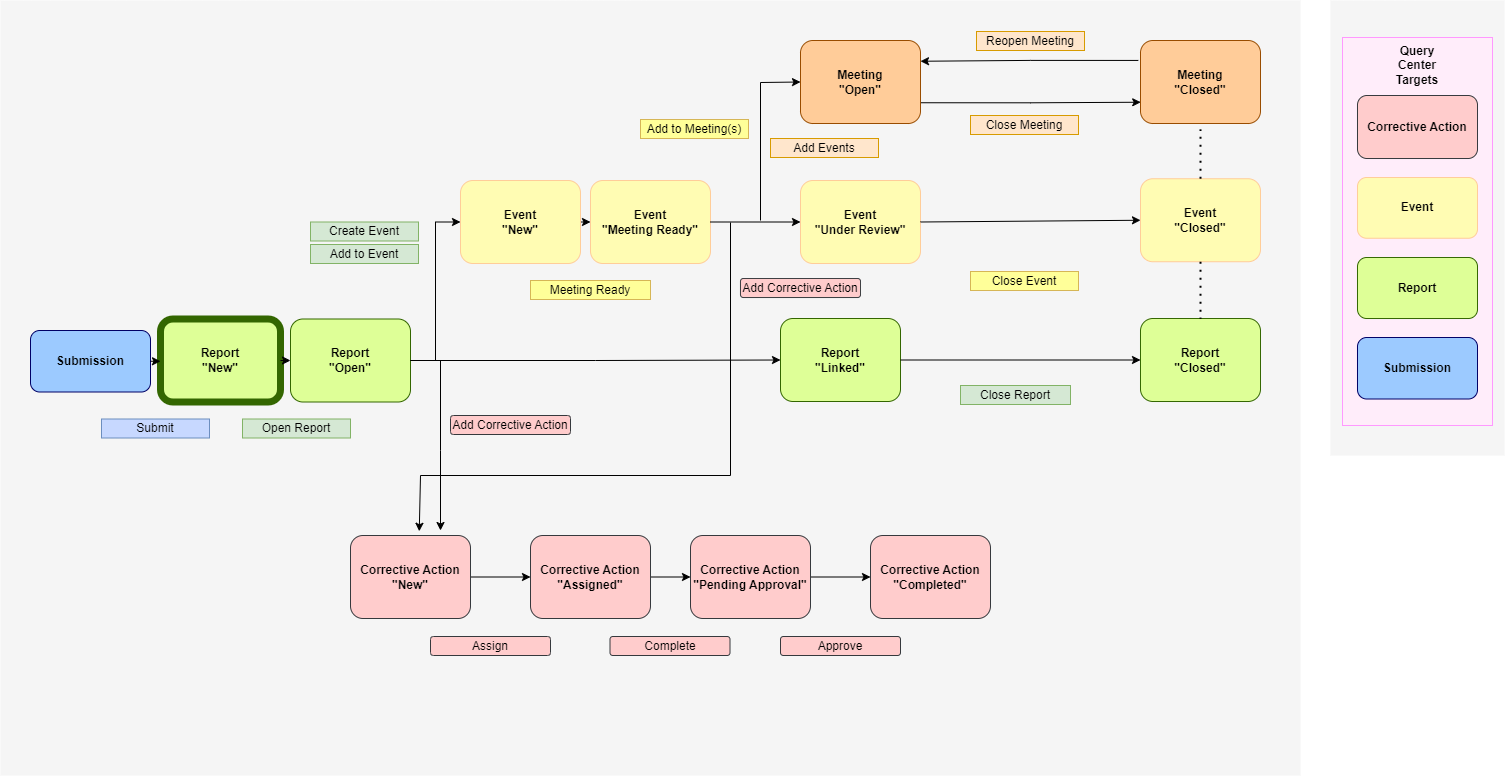

The diagram above was exported from draw.io. Its source (the exported page's mxGraphModel, read from the mxfile embedded in the PNG):
<mxGraphModel dx="1647" dy="796" grid="1" gridSize="10" guides="1" tooltips="1" connect="1" arrows="1" fold="1" page="1" pageScale="1" pageWidth="1739" pageHeight="1500" math="0" shadow="0">
  <root>
    <mxCell id="0" />
    <mxCell id="kE8zs9cZB1z5MXHEvO1x-5" value="Untitled Layer" parent="0" />
    <mxCell id="mG63vlZRYzNKQBgJ9nTP-1" value="" style="rounded=0;whiteSpace=wrap;html=1;fillColor=#F5F5F5;strokeColor=none;" parent="kE8zs9cZB1z5MXHEvO1x-5" vertex="1">
      <mxGeometry x="1470" y="195" width="174" height="455" as="geometry" />
    </mxCell>
    <mxCell id="mG63vlZRYzNKQBgJ9nTP-13" value="" style="rounded=0;whiteSpace=wrap;html=1;fillColor=#FFEDFA;strokeWidth=1;strokeColor=#FF99FF;" parent="kE8zs9cZB1z5MXHEvO1x-5" vertex="1">
      <mxGeometry x="1482" y="232" width="150" height="388" as="geometry" />
    </mxCell>
    <mxCell id="kE8zs9cZB1z5MXHEvO1x-6" value="" style="rounded=0;whiteSpace=wrap;html=1;fillColor=#F5F5F5;strokeColor=none;" parent="kE8zs9cZB1z5MXHEvO1x-5" vertex="1">
      <mxGeometry x="140" y="195" width="1300" height="775" as="geometry" />
    </mxCell>
    <mxCell id="mG63vlZRYzNKQBgJ9nTP-4" value="&lt;b&gt;Event&lt;br&gt;&lt;/b&gt;" style="rounded=1;whiteSpace=wrap;html=1;fillColor=#FFFCB3;strokeColor=#FFCC99;strokeWidth=1;" parent="kE8zs9cZB1z5MXHEvO1x-5" vertex="1">
      <mxGeometry x="1497" y="372" width="120" height="60.75" as="geometry" />
    </mxCell>
    <mxCell id="mG63vlZRYzNKQBgJ9nTP-5" value="&lt;b&gt;Report&lt;br&gt;&lt;/b&gt;" style="rounded=1;whiteSpace=wrap;html=1;fillColor=#DEFF97;strokeColor=#336600;strokeWidth=1;" parent="kE8zs9cZB1z5MXHEvO1x-5" vertex="1">
      <mxGeometry x="1497" y="452" width="120" height="61" as="geometry" />
    </mxCell>
    <mxCell id="mG63vlZRYzNKQBgJ9nTP-11" value="&lt;b&gt;Submission&lt;br&gt;&lt;/b&gt;" style="rounded=1;whiteSpace=wrap;html=1;fillColor=#9CCAFF;strokeColor=#000066;strokeWidth=1;" parent="kE8zs9cZB1z5MXHEvO1x-5" vertex="1">
      <mxGeometry x="1497" y="532" width="120" height="61.5" as="geometry" />
    </mxCell>
    <mxCell id="mG63vlZRYzNKQBgJ9nTP-15" value="&lt;b&gt;Query Center&lt;br&gt;Targets&lt;br&gt;&lt;/b&gt;" style="text;html=1;strokeColor=none;fillColor=none;align=center;verticalAlign=middle;whiteSpace=wrap;rounded=0;" parent="kE8zs9cZB1z5MXHEvO1x-5" vertex="1">
      <mxGeometry x="1527" y="245" width="60" height="30" as="geometry" />
    </mxCell>
    <mxCell id="QtIn532UK_2htTJTenmm-4" value="Reopen Meeting" style="rounded=0;whiteSpace=wrap;html=1;fillColor=#ffe6cc;strokeColor=#d79b00;" parent="kE8zs9cZB1z5MXHEvO1x-5" vertex="1">
      <mxGeometry x="1116" y="226" width="108" height="19" as="geometry" />
    </mxCell>
    <mxCell id="SLOpCxmBHiwFJN_eoneF-11" value="" style="edgeStyle=orthogonalEdgeStyle;rounded=0;orthogonalLoop=1;jettySize=auto;html=1;" parent="kE8zs9cZB1z5MXHEvO1x-5" source="SLOpCxmBHiwFJN_eoneF-3" target="SLOpCxmBHiwFJN_eoneF-4" edge="1">
      <mxGeometry relative="1" as="geometry" />
    </mxCell>
    <mxCell id="SLOpCxmBHiwFJN_eoneF-3" value="&lt;b&gt;Corrective Action&lt;br&gt;&quot;New&quot;&lt;br&gt;&lt;/b&gt;" style="rounded=1;whiteSpace=wrap;html=1;fillColor=#ffcccc;strokeColor=#36393D;strokeWidth=1;" parent="kE8zs9cZB1z5MXHEvO1x-5" vertex="1">
      <mxGeometry x="490" y="730" width="120" height="83" as="geometry" />
    </mxCell>
    <mxCell id="SLOpCxmBHiwFJN_eoneF-12" value="" style="edgeStyle=orthogonalEdgeStyle;rounded=0;orthogonalLoop=1;jettySize=auto;html=1;" parent="kE8zs9cZB1z5MXHEvO1x-5" source="SLOpCxmBHiwFJN_eoneF-4" target="SLOpCxmBHiwFJN_eoneF-5" edge="1">
      <mxGeometry relative="1" as="geometry" />
    </mxCell>
    <mxCell id="SLOpCxmBHiwFJN_eoneF-4" value="&lt;b style=&quot;border-color: var(--border-color);&quot;&gt;Corrective Action&lt;/b&gt;&lt;b&gt;&lt;br&gt;&quot;Assigned&quot;&lt;br&gt;&lt;/b&gt;" style="rounded=1;whiteSpace=wrap;html=1;fillColor=#ffcccc;strokeColor=#36393D;strokeWidth=1;" parent="kE8zs9cZB1z5MXHEvO1x-5" vertex="1">
      <mxGeometry x="670" y="730" width="120" height="83" as="geometry" />
    </mxCell>
    <mxCell id="SLOpCxmBHiwFJN_eoneF-13" value="" style="edgeStyle=orthogonalEdgeStyle;rounded=0;orthogonalLoop=1;jettySize=auto;html=1;" parent="kE8zs9cZB1z5MXHEvO1x-5" source="SLOpCxmBHiwFJN_eoneF-5" target="SLOpCxmBHiwFJN_eoneF-6" edge="1">
      <mxGeometry relative="1" as="geometry" />
    </mxCell>
    <mxCell id="SLOpCxmBHiwFJN_eoneF-5" value="&lt;b style=&quot;border-color: var(--border-color);&quot;&gt;Corrective Action&lt;/b&gt;&lt;b&gt;&lt;br&gt;&quot;Pending Approval&quot;&lt;br&gt;&lt;/b&gt;" style="rounded=1;whiteSpace=wrap;html=1;fillColor=#ffcccc;strokeColor=#36393d;strokeWidth=1;" parent="kE8zs9cZB1z5MXHEvO1x-5" vertex="1">
      <mxGeometry x="830" y="730" width="120" height="83" as="geometry" />
    </mxCell>
    <mxCell id="SLOpCxmBHiwFJN_eoneF-6" value="&lt;b style=&quot;border-color: var(--border-color);&quot;&gt;Corrective Action&lt;/b&gt;&lt;b&gt;&lt;br&gt;&quot;Completed&quot;&lt;br&gt;&lt;/b&gt;" style="rounded=1;whiteSpace=wrap;html=1;fillColor=#ffcccc;strokeColor=#36393d;strokeWidth=1;" parent="kE8zs9cZB1z5MXHEvO1x-5" vertex="1">
      <mxGeometry x="1010" y="730" width="120" height="83" as="geometry" />
    </mxCell>
    <mxCell id="SLOpCxmBHiwFJN_eoneF-7" value="" style="endArrow=classic;html=1;rounded=0;entryX=0.573;entryY=-0.051;entryDx=0;entryDy=0;entryPerimeter=0;" parent="kE8zs9cZB1z5MXHEvO1x-5" target="SLOpCxmBHiwFJN_eoneF-3" edge="1">
      <mxGeometry width="50" height="50" relative="1" as="geometry">
        <mxPoint x="870" y="417" as="sourcePoint" />
        <mxPoint x="550" y="727" as="targetPoint" />
        <Array as="points">
          <mxPoint x="870" y="670" />
          <mxPoint x="560" y="670" />
        </Array>
      </mxGeometry>
    </mxCell>
    <mxCell id="SLOpCxmBHiwFJN_eoneF-8" value="Approve" style="rounded=1;whiteSpace=wrap;html=1;fillColor=#ffcccc;strokeColor=#36393d;" parent="kE8zs9cZB1z5MXHEvO1x-5" vertex="1">
      <mxGeometry x="920" y="831" width="120" height="19" as="geometry" />
    </mxCell>
    <mxCell id="SLOpCxmBHiwFJN_eoneF-9" value="Complete" style="rounded=1;whiteSpace=wrap;html=1;fillColor=#ffcccc;strokeColor=#36393d;" parent="kE8zs9cZB1z5MXHEvO1x-5" vertex="1">
      <mxGeometry x="749.5" y="831" width="120" height="19" as="geometry" />
    </mxCell>
    <mxCell id="SLOpCxmBHiwFJN_eoneF-10" value="Assign" style="rounded=1;whiteSpace=wrap;html=1;fillColor=#ffcccc;strokeColor=#36393d;" parent="kE8zs9cZB1z5MXHEvO1x-5" vertex="1">
      <mxGeometry x="570" y="831" width="120" height="19" as="geometry" />
    </mxCell>
    <mxCell id="SLOpCxmBHiwFJN_eoneF-15" value="&lt;b&gt;Corrective Action&lt;br&gt;&lt;/b&gt;" style="rounded=1;whiteSpace=wrap;html=1;fillColor=#ffcccc;strokeColor=#36393D;strokeWidth=1;" parent="kE8zs9cZB1z5MXHEvO1x-5" vertex="1">
      <mxGeometry x="1497" y="290" width="120" height="63" as="geometry" />
    </mxCell>
    <mxCell id="SLOpCxmBHiwFJN_eoneF-16" value="" style="endArrow=classic;html=1;rounded=0;" parent="kE8zs9cZB1z5MXHEvO1x-5" edge="1">
      <mxGeometry width="50" height="50" relative="1" as="geometry">
        <mxPoint x="580" y="555" as="sourcePoint" />
        <mxPoint x="580" y="725" as="targetPoint" />
        <Array as="points">
          <mxPoint x="580" y="645" />
        </Array>
      </mxGeometry>
    </mxCell>
    <mxCell id="SLOpCxmBHiwFJN_eoneF-17" value="Add Corrective Action" style="rounded=1;whiteSpace=wrap;html=1;fillColor=#ffcccc;strokeColor=#36393d;" parent="kE8zs9cZB1z5MXHEvO1x-5" vertex="1">
      <mxGeometry x="590" y="610" width="120" height="19" as="geometry" />
    </mxCell>
    <mxCell id="SLOpCxmBHiwFJN_eoneF-18" value="Add Corrective Action" style="rounded=1;whiteSpace=wrap;html=1;fillColor=#ffcccc;strokeColor=#36393d;" parent="kE8zs9cZB1z5MXHEvO1x-5" vertex="1">
      <mxGeometry x="880" y="473" width="120" height="19" as="geometry" />
    </mxCell>
    <mxCell id="1" parent="0" />
    <mxCell id="5zeT-m9trMpTzR-nQnE3-48" value="" style="group" parent="1" vertex="1" connectable="0">
      <mxGeometry x="170" y="485" width="250" height="120" as="geometry" />
    </mxCell>
    <mxCell id="5zeT-m9trMpTzR-nQnE3-50" value="&lt;b&gt;Submission&lt;br&gt;&lt;/b&gt;" style="rounded=1;whiteSpace=wrap;html=1;fillColor=#9CCAFF;strokeColor=#000066;strokeWidth=1;" parent="5zeT-m9trMpTzR-nQnE3-48" vertex="1">
      <mxGeometry y="40" width="120" height="61.5" as="geometry" />
    </mxCell>
    <mxCell id="5zeT-m9trMpTzR-nQnE3-24" value="" style="group" parent="5zeT-m9trMpTzR-nQnE3-48" vertex="1" connectable="0">
      <mxGeometry x="130" width="120" height="120" as="geometry" />
    </mxCell>
    <mxCell id="5zeT-m9trMpTzR-nQnE3-11" value="&lt;b&gt;Report&lt;br&gt;&quot;New&quot;&lt;br&gt;&lt;/b&gt;" style="rounded=1;whiteSpace=wrap;html=1;fillColor=#DEFF97;strokeColor=#336600;strokeWidth=7;" parent="5zeT-m9trMpTzR-nQnE3-24" vertex="1">
      <mxGeometry y="28.5" width="120" height="83" as="geometry" />
    </mxCell>
    <mxCell id="bD9BqbXelrMtZfhBQSsr-30" style="edgeStyle=orthogonalEdgeStyle;rounded=0;orthogonalLoop=1;jettySize=auto;html=1;exitX=1;exitY=0.5;exitDx=0;exitDy=0;entryX=0;entryY=0.5;entryDx=0;entryDy=0;" parent="5zeT-m9trMpTzR-nQnE3-48" source="5zeT-m9trMpTzR-nQnE3-50" target="5zeT-m9trMpTzR-nQnE3-11" edge="1">
      <mxGeometry relative="1" as="geometry" />
    </mxCell>
    <mxCell id="bD9BqbXelrMtZfhBQSsr-36" style="edgeStyle=orthogonalEdgeStyle;rounded=0;orthogonalLoop=1;jettySize=auto;html=1;exitX=1;exitY=0.5;exitDx=0;exitDy=0;entryX=0;entryY=0.5;entryDx=0;entryDy=0;" parent="1" source="5zeT-m9trMpTzR-nQnE3-14" target="bD9BqbXelrMtZfhBQSsr-29" edge="1">
      <mxGeometry relative="1" as="geometry" />
    </mxCell>
    <mxCell id="5zeT-m9trMpTzR-nQnE3-14" value="&lt;b&gt;Event&lt;br&gt;&quot;New&quot;&lt;br&gt;&lt;/b&gt;" style="rounded=1;whiteSpace=wrap;html=1;fillColor=#FFFCB3;strokeColor=#FFCC99;strokeWidth=1;" parent="1" vertex="1">
      <mxGeometry x="600" y="375" width="120" height="83" as="geometry" />
    </mxCell>
    <mxCell id="bD9BqbXelrMtZfhBQSsr-2" value="" style="group" parent="1" connectable="0" vertex="1">
      <mxGeometry x="430" y="485" width="120" height="120" as="geometry" />
    </mxCell>
    <mxCell id="bD9BqbXelrMtZfhBQSsr-4" value="&lt;b&gt;Report&lt;br&gt;&quot;Open&quot;&lt;br&gt;&lt;/b&gt;" style="rounded=1;whiteSpace=wrap;html=1;fillColor=#DEFF97;strokeColor=#336600;strokeWidth=1;" parent="bD9BqbXelrMtZfhBQSsr-2" vertex="1">
      <mxGeometry y="28.5" width="120" height="83" as="geometry" />
    </mxCell>
    <mxCell id="bD9BqbXelrMtZfhBQSsr-10" value="" style="group" parent="1" connectable="0" vertex="1">
      <mxGeometry x="920" y="465" width="120" height="120" as="geometry" />
    </mxCell>
    <mxCell id="bD9BqbXelrMtZfhBQSsr-12" value="&lt;b&gt;Report&lt;br&gt;&quot;Linked&quot;&lt;br&gt;&lt;/b&gt;" style="rounded=1;whiteSpace=wrap;html=1;fillColor=#DEFF97;strokeColor=#336600;strokeWidth=1;" parent="bD9BqbXelrMtZfhBQSsr-10" vertex="1">
      <mxGeometry y="48" width="120" height="83" as="geometry" />
    </mxCell>
    <mxCell id="bD9BqbXelrMtZfhBQSsr-14" style="edgeStyle=orthogonalEdgeStyle;rounded=0;orthogonalLoop=1;jettySize=auto;html=1;exitX=1;exitY=0.5;exitDx=0;exitDy=0;entryX=0;entryY=0.5;entryDx=0;entryDy=0;" parent="1" source="bD9BqbXelrMtZfhBQSsr-4" target="bD9BqbXelrMtZfhBQSsr-12" edge="1">
      <mxGeometry relative="1" as="geometry" />
    </mxCell>
    <mxCell id="bD9BqbXelrMtZfhBQSsr-27" value="Create Event" style="rounded=0;whiteSpace=wrap;html=1;fillColor=#d5e8d4;strokeColor=#82b366;" parent="1" vertex="1">
      <mxGeometry x="450" y="416.5" width="108" height="19" as="geometry" />
    </mxCell>
    <mxCell id="bD9BqbXelrMtZfhBQSsr-28" value="Add to Event" style="rounded=0;whiteSpace=wrap;html=1;fillColor=#d5e8d4;strokeColor=#82b366;" parent="1" vertex="1">
      <mxGeometry x="450" y="439" width="108" height="19" as="geometry" />
    </mxCell>
    <mxCell id="bD9BqbXelrMtZfhBQSsr-29" value="&lt;b&gt;Event&lt;br&gt;&quot;Meeting Ready&quot;&lt;br&gt;&lt;/b&gt;" style="rounded=1;whiteSpace=wrap;html=1;fillColor=#FFFCB3;strokeColor=#FFCC99;strokeWidth=1;" parent="1" vertex="1">
      <mxGeometry x="730" y="375" width="120" height="83" as="geometry" />
    </mxCell>
    <mxCell id="bD9BqbXelrMtZfhBQSsr-31" value="Submit" style="rounded=0;whiteSpace=wrap;html=1;fillColor=#C7D8FF;strokeColor=#6c8ebf;" parent="1" vertex="1">
      <mxGeometry x="241" y="613.5" width="108" height="19" as="geometry" />
    </mxCell>
    <mxCell id="bD9BqbXelrMtZfhBQSsr-32" style="edgeStyle=orthogonalEdgeStyle;rounded=0;orthogonalLoop=1;jettySize=auto;html=1;exitX=0.5;exitY=1;exitDx=0;exitDy=0;" parent="1" source="bD9BqbXelrMtZfhBQSsr-31" target="bD9BqbXelrMtZfhBQSsr-31" edge="1">
      <mxGeometry relative="1" as="geometry" />
    </mxCell>
    <mxCell id="bD9BqbXelrMtZfhBQSsr-33" style="edgeStyle=orthogonalEdgeStyle;rounded=0;orthogonalLoop=1;jettySize=auto;html=1;exitX=1;exitY=0.5;exitDx=0;exitDy=0;entryX=0;entryY=0.5;entryDx=0;entryDy=0;" parent="1" source="5zeT-m9trMpTzR-nQnE3-11" target="bD9BqbXelrMtZfhBQSsr-4" edge="1">
      <mxGeometry relative="1" as="geometry" />
    </mxCell>
    <mxCell id="bD9BqbXelrMtZfhBQSsr-34" value="Open Report" style="rounded=0;whiteSpace=wrap;html=1;fillColor=#d5e8d4;strokeColor=#82b366;" parent="1" vertex="1">
      <mxGeometry x="382" y="613.5" width="108" height="19" as="geometry" />
    </mxCell>
    <mxCell id="bD9BqbXelrMtZfhBQSsr-35" style="edgeStyle=orthogonalEdgeStyle;rounded=0;orthogonalLoop=1;jettySize=auto;html=1;exitX=1;exitY=0.5;exitDx=0;exitDy=0;entryX=0;entryY=0.5;entryDx=0;entryDy=0;" parent="1" source="bD9BqbXelrMtZfhBQSsr-4" target="5zeT-m9trMpTzR-nQnE3-14" edge="1">
      <mxGeometry relative="1" as="geometry" />
    </mxCell>
    <mxCell id="bD9BqbXelrMtZfhBQSsr-37" value="Meeting Ready" style="rounded=0;whiteSpace=wrap;html=1;fillColor=#FFFF99;strokeColor=#d6b656;" parent="1" vertex="1">
      <mxGeometry x="670" y="475" width="120" height="19" as="geometry" />
    </mxCell>
    <mxCell id="bD9BqbXelrMtZfhBQSsr-49" style="edgeStyle=orthogonalEdgeStyle;rounded=0;orthogonalLoop=1;jettySize=auto;html=1;exitX=1;exitY=0.75;exitDx=0;exitDy=0;entryX=0.047;entryY=0.713;entryDx=0;entryDy=0;entryPerimeter=0;" parent="1" source="bD9BqbXelrMtZfhBQSsr-39" target="bD9BqbXelrMtZfhBQSsr-46" edge="1">
      <mxGeometry relative="1" as="geometry" />
    </mxCell>
    <mxCell id="bD9BqbXelrMtZfhBQSsr-39" value="&lt;b&gt;Meeting&lt;br&gt;&quot;Open&quot;&lt;br&gt;&lt;/b&gt;" style="rounded=1;whiteSpace=wrap;html=1;fillColor=#ffcc99;strokeColor=#994C00;strokeWidth=1;" parent="1" vertex="1">
      <mxGeometry x="940" y="235" width="120" height="83" as="geometry" />
    </mxCell>
    <mxCell id="bD9BqbXelrMtZfhBQSsr-42" value="&lt;b&gt;Event&lt;br&gt;&quot;Under Review&quot;&lt;br&gt;&lt;/b&gt;" style="rounded=1;whiteSpace=wrap;html=1;fillColor=#FFFCB3;strokeColor=#FFCC99;strokeWidth=1;" parent="1" vertex="1">
      <mxGeometry x="940" y="375" width="120" height="83" as="geometry" />
    </mxCell>
    <mxCell id="bD9BqbXelrMtZfhBQSsr-45" value="Add Events" style="rounded=0;whiteSpace=wrap;html=1;fillColor=#ffe6cc;strokeColor=#d79b00;" parent="1" vertex="1">
      <mxGeometry x="910" y="333" width="108" height="19" as="geometry" />
    </mxCell>
    <mxCell id="bD9BqbXelrMtZfhBQSsr-46" value="&lt;b&gt;Meeting&lt;br&gt;&quot;Closed&quot;&lt;br&gt;&lt;/b&gt;" style="rounded=1;whiteSpace=wrap;html=1;fillColor=#ffcc99;strokeColor=#994C00;perimeterSpacing=6;strokeWidth=1;" parent="1" vertex="1">
      <mxGeometry x="1280" y="235" width="120" height="83" as="geometry" />
    </mxCell>
    <mxCell id="QtIn532UK_2htTJTenmm-3" style="edgeStyle=orthogonalEdgeStyle;rounded=0;orthogonalLoop=1;jettySize=auto;html=1;entryX=1;entryY=0.25;entryDx=0;entryDy=0;exitX=0.029;exitY=0.273;exitDx=0;exitDy=0;exitPerimeter=0;" parent="1" source="bD9BqbXelrMtZfhBQSsr-46" target="bD9BqbXelrMtZfhBQSsr-39" edge="1">
      <mxGeometry relative="1" as="geometry" />
    </mxCell>
    <mxCell id="bD9BqbXelrMtZfhBQSsr-47" value="Close Meeting" style="rounded=0;whiteSpace=wrap;html=1;fillColor=#ffe6cc;strokeColor=#d79b00;" parent="1" vertex="1">
      <mxGeometry x="1110" y="310" width="108" height="19" as="geometry" />
    </mxCell>
    <mxCell id="bD9BqbXelrMtZfhBQSsr-50" value="&lt;b&gt;Event&lt;br&gt;&quot;Closed&quot;&lt;br&gt;&lt;/b&gt;" style="rounded=1;whiteSpace=wrap;html=1;fillColor=#FFFCB3;strokeColor=#FFCC99;strokeWidth=1;" parent="1" vertex="1">
      <mxGeometry x="1280" y="373.25" width="120" height="83" as="geometry" />
    </mxCell>
    <mxCell id="bD9BqbXelrMtZfhBQSsr-53" value="&lt;b&gt;Report&lt;br&gt;&quot;Closed&quot;&lt;br&gt;&lt;/b&gt;" style="rounded=1;whiteSpace=wrap;html=1;fillColor=#DEFF97;strokeColor=#336600;strokeWidth=1;" parent="1" vertex="1">
      <mxGeometry x="1280" y="513" width="120" height="83" as="geometry" />
    </mxCell>
    <mxCell id="bD9BqbXelrMtZfhBQSsr-56" style="edgeStyle=orthogonalEdgeStyle;rounded=0;orthogonalLoop=1;jettySize=auto;html=1;exitX=0.5;exitY=1;exitDx=0;exitDy=0;" parent="1" edge="1">
      <mxGeometry relative="1" as="geometry">
        <mxPoint x="1174" y="354" as="sourcePoint" />
        <mxPoint x="1174" y="354" as="targetPoint" />
      </mxGeometry>
    </mxCell>
    <mxCell id="bD9BqbXelrMtZfhBQSsr-58" value="" style="endArrow=none;dashed=1;html=1;dashPattern=1 3;strokeWidth=2;rounded=0;entryX=0.5;entryY=0;entryDx=0;entryDy=0;exitX=0.5;exitY=1;exitDx=0;exitDy=0;" parent="1" source="bD9BqbXelrMtZfhBQSsr-50" target="bD9BqbXelrMtZfhBQSsr-53" edge="1">
      <mxGeometry width="50" height="50" relative="1" as="geometry">
        <mxPoint x="840" y="553.25" as="sourcePoint" />
        <mxPoint x="890" y="503.25" as="targetPoint" />
      </mxGeometry>
    </mxCell>
    <mxCell id="bD9BqbXelrMtZfhBQSsr-61" style="edgeStyle=orthogonalEdgeStyle;rounded=0;orthogonalLoop=1;jettySize=auto;html=1;exitX=1;exitY=0.5;exitDx=0;exitDy=0;entryX=0;entryY=0.5;entryDx=0;entryDy=0;" parent="1" source="bD9BqbXelrMtZfhBQSsr-12" target="bD9BqbXelrMtZfhBQSsr-53" edge="1">
      <mxGeometry relative="1" as="geometry" />
    </mxCell>
    <mxCell id="bD9BqbXelrMtZfhBQSsr-63" value="" style="endArrow=classic;html=1;rounded=0;entryX=0;entryY=0.5;entryDx=0;entryDy=0;exitX=1;exitY=0.5;exitDx=0;exitDy=0;" parent="1" source="bD9BqbXelrMtZfhBQSsr-42" target="bD9BqbXelrMtZfhBQSsr-50" edge="1">
      <mxGeometry width="50" height="50" relative="1" as="geometry">
        <mxPoint x="990" y="545" as="sourcePoint" />
        <mxPoint x="1040" y="495" as="targetPoint" />
      </mxGeometry>
    </mxCell>
    <mxCell id="bD9BqbXelrMtZfhBQSsr-64" value="" style="endArrow=none;dashed=1;html=1;dashPattern=1 3;strokeWidth=2;rounded=0;entryX=0.5;entryY=1;entryDx=0;entryDy=0;exitX=0.5;exitY=0;exitDx=0;exitDy=0;" parent="1" source="bD9BqbXelrMtZfhBQSsr-50" target="bD9BqbXelrMtZfhBQSsr-46" edge="1">
      <mxGeometry width="50" height="50" relative="1" as="geometry">
        <mxPoint x="1330" y="455" as="sourcePoint" />
        <mxPoint x="1380" y="405" as="targetPoint" />
      </mxGeometry>
    </mxCell>
    <mxCell id="bD9BqbXelrMtZfhBQSsr-66" value="Close Report" style="rounded=0;whiteSpace=wrap;html=1;fillColor=#d5e8d4;strokeColor=#82b366;" parent="1" vertex="1">
      <mxGeometry x="1100" y="580" width="110" height="19" as="geometry" />
    </mxCell>
    <mxCell id="GKM5hVKZnJc6E1LNBwPH-2" value="Add to Meeting(s)" style="rounded=0;whiteSpace=wrap;html=1;fillColor=#FFFF99;strokeColor=#d6b656;" parent="1" vertex="1">
      <mxGeometry x="780" y="314" width="108" height="19" as="geometry" />
    </mxCell>
    <mxCell id="GKM5hVKZnJc6E1LNBwPH-5" value="" style="endArrow=classic;html=1;rounded=0;entryX=0;entryY=0.5;entryDx=0;entryDy=0;exitX=1;exitY=0.5;exitDx=0;exitDy=0;" parent="1" source="bD9BqbXelrMtZfhBQSsr-29" target="bD9BqbXelrMtZfhBQSsr-42" edge="1">
      <mxGeometry width="50" height="50" relative="1" as="geometry">
        <mxPoint x="860" y="615" as="sourcePoint" />
        <mxPoint x="910" y="565" as="targetPoint" />
      </mxGeometry>
    </mxCell>
    <mxCell id="GKM5hVKZnJc6E1LNBwPH-6" value="" style="endArrow=classic;html=1;rounded=0;entryX=0;entryY=0.5;entryDx=0;entryDy=0;" parent="1" target="bD9BqbXelrMtZfhBQSsr-39" edge="1">
      <mxGeometry width="50" height="50" relative="1" as="geometry">
        <mxPoint x="900" y="415" as="sourcePoint" />
        <mxPoint x="910" y="565" as="targetPoint" />
        <Array as="points">
          <mxPoint x="900" y="277" />
        </Array>
      </mxGeometry>
    </mxCell>
    <mxCell id="GKM5hVKZnJc6E1LNBwPH-8" value="Close Event" style="rounded=0;whiteSpace=wrap;html=1;fillColor=#FFFF99;strokeColor=#d6b656;" parent="1" vertex="1">
      <mxGeometry x="1110" y="466" width="108" height="19" as="geometry" />
    </mxCell>
  </root>
</mxGraphModel>